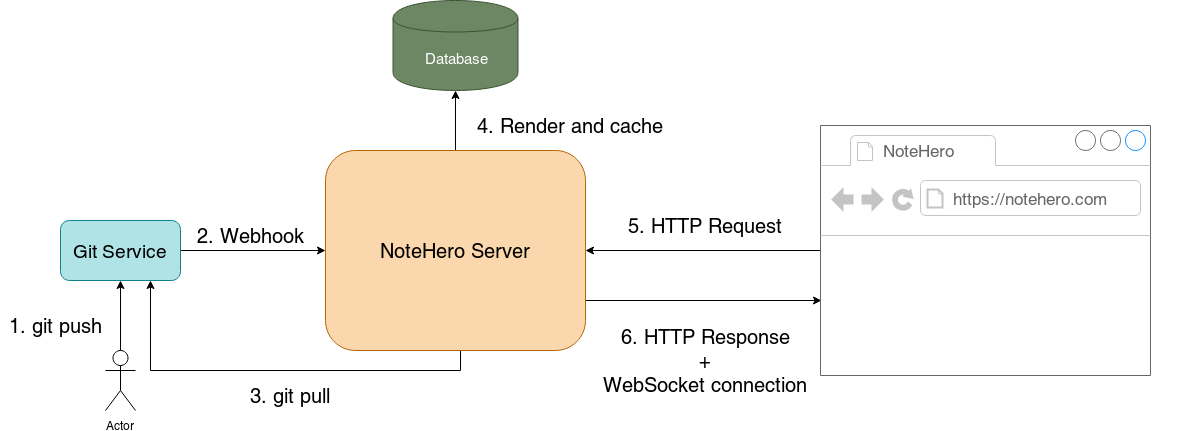

The diagram above was exported from draw.io. Its source (the exported page's mxGraphModel, read from the mxfile embedded in the PNG):
<mxGraphModel dx="1808" dy="689" grid="1" gridSize="10" guides="1" tooltips="1" connect="1" arrows="1" fold="1" page="0" pageScale="1" pageWidth="850" pageHeight="1100" math="0" shadow="0">
  <root>
    <mxCell id="0" />
    <mxCell id="1" parent="0" />
    <mxCell id="jCSefjc7-iE3lnDXl57l-5" style="edgeStyle=orthogonalEdgeStyle;rounded=0;orthogonalLoop=1;jettySize=auto;html=1;entryX=0;entryY=0.5;entryDx=0;entryDy=0;" edge="1" parent="1" source="jCSefjc7-iE3lnDXl57l-3" target="jCSefjc7-iE3lnDXl57l-4">
      <mxGeometry relative="1" as="geometry">
        <Array as="points">
          <mxPoint x="150" y="260" />
        </Array>
      </mxGeometry>
    </mxCell>
    <mxCell id="jCSefjc7-iE3lnDXl57l-3" value="&lt;font style=&quot;font-size: 19px&quot;&gt;Git Service&lt;br&gt;&lt;/font&gt;" style="rounded=1;whiteSpace=wrap;html=1;fillColor=#b0e3e6;strokeColor=#0e8088;" vertex="1" parent="1">
      <mxGeometry x="30" y="230" width="120" height="60" as="geometry" />
    </mxCell>
    <mxCell id="jCSefjc7-iE3lnDXl57l-27" style="edgeStyle=orthogonalEdgeStyle;rounded=0;orthogonalLoop=1;jettySize=auto;html=1;fontSize=20;" edge="1" parent="1" source="jCSefjc7-iE3lnDXl57l-4" target="jCSefjc7-iE3lnDXl57l-17">
      <mxGeometry relative="1" as="geometry" />
    </mxCell>
    <mxCell id="jCSefjc7-iE3lnDXl57l-29" style="edgeStyle=orthogonalEdgeStyle;rounded=0;orthogonalLoop=1;jettySize=auto;html=1;exitX=1;exitY=0.75;exitDx=0;exitDy=0;fontSize=20;entryX=0.003;entryY=0.7;entryDx=0;entryDy=0;entryPerimeter=0;" edge="1" parent="1" source="jCSefjc7-iE3lnDXl57l-4" target="jCSefjc7-iE3lnDXl57l-20">
      <mxGeometry relative="1" as="geometry">
        <mxPoint x="720" y="330" as="targetPoint" />
      </mxGeometry>
    </mxCell>
    <mxCell id="jCSefjc7-iE3lnDXl57l-33" style="edgeStyle=orthogonalEdgeStyle;rounded=0;orthogonalLoop=1;jettySize=auto;html=1;entryX=0.75;entryY=1;entryDx=0;entryDy=0;fontSize=20;" edge="1" parent="1" source="jCSefjc7-iE3lnDXl57l-4" target="jCSefjc7-iE3lnDXl57l-3">
      <mxGeometry relative="1" as="geometry">
        <Array as="points">
          <mxPoint x="430" y="380" />
          <mxPoint x="120" y="380" />
        </Array>
      </mxGeometry>
    </mxCell>
    <mxCell id="jCSefjc7-iE3lnDXl57l-4" value="&lt;div&gt;&lt;font style=&quot;font-size: 20px&quot;&gt;NoteHero Server&lt;br&gt;&lt;/font&gt;&lt;/div&gt;" style="rounded=1;whiteSpace=wrap;html=1;fillColor=#fad7ac;strokeColor=#b46504;" vertex="1" parent="1">
      <mxGeometry x="295" y="160" width="260" height="200" as="geometry" />
    </mxCell>
    <mxCell id="jCSefjc7-iE3lnDXl57l-6" value="&lt;font style=&quot;font-size: 20px;&quot;&gt;2. Webhook&lt;/font&gt;" style="text;html=1;align=center;verticalAlign=middle;resizable=0;points=[];;autosize=1;fontSize=20;" vertex="1" parent="1">
      <mxGeometry x="160" y="230" width="120" height="30" as="geometry" />
    </mxCell>
    <mxCell id="jCSefjc7-iE3lnDXl57l-8" style="edgeStyle=orthogonalEdgeStyle;rounded=0;orthogonalLoop=1;jettySize=auto;html=1;entryX=0.5;entryY=1;entryDx=0;entryDy=0;" edge="1" parent="1" source="jCSefjc7-iE3lnDXl57l-7" target="jCSefjc7-iE3lnDXl57l-3">
      <mxGeometry relative="1" as="geometry" />
    </mxCell>
    <mxCell id="jCSefjc7-iE3lnDXl57l-7" value="Actor" style="shape=umlActor;verticalLabelPosition=bottom;labelBackgroundColor=#ffffff;verticalAlign=top;html=1;outlineConnect=0;" vertex="1" parent="1">
      <mxGeometry x="75" y="360" width="30" height="60" as="geometry" />
    </mxCell>
    <mxCell id="jCSefjc7-iE3lnDXl57l-9" value="&lt;font style=&quot;font-size: 20px;&quot;&gt;1. git push&lt;/font&gt;" style="text;html=1;align=center;verticalAlign=middle;resizable=0;points=[];;autosize=1;fontSize=20;" vertex="1" parent="1">
      <mxGeometry x="-30" y="320" width="110" height="30" as="geometry" />
    </mxCell>
    <mxCell id="jCSefjc7-iE3lnDXl57l-15" value="&lt;font style=&quot;font-size: 20px;&quot;&gt;3. git pull&lt;/font&gt;" style="text;html=1;align=center;verticalAlign=middle;resizable=0;points=[];;autosize=1;fontSize=20;" vertex="1" parent="1">
      <mxGeometry x="210" y="390" width="100" height="30" as="geometry" />
    </mxCell>
    <mxCell id="jCSefjc7-iE3lnDXl57l-17" value="&lt;font style=&quot;font-size: 15px&quot;&gt;Database&lt;/font&gt;" style="shape=cylinder;whiteSpace=wrap;html=1;boundedLbl=1;backgroundOutline=1;fillColor=#6d8764;strokeColor=#3A5431;fontColor=#ffffff;" vertex="1" parent="1">
      <mxGeometry x="362.5" y="10" width="125" height="90" as="geometry" />
    </mxCell>
    <mxCell id="jCSefjc7-iE3lnDXl57l-19" value="4. Render and cache" style="text;html=1;align=center;verticalAlign=middle;resizable=0;points=[];;autosize=1;fontSize=20;" vertex="1" parent="1">
      <mxGeometry x="440" y="120" width="200" height="30" as="geometry" />
    </mxCell>
    <mxCell id="jCSefjc7-iE3lnDXl57l-28" style="edgeStyle=orthogonalEdgeStyle;rounded=0;orthogonalLoop=1;jettySize=auto;html=1;entryX=1;entryY=0.5;entryDx=0;entryDy=0;fontSize=20;" edge="1" parent="1" source="jCSefjc7-iE3lnDXl57l-20" target="jCSefjc7-iE3lnDXl57l-4">
      <mxGeometry relative="1" as="geometry" />
    </mxCell>
    <mxCell id="jCSefjc7-iE3lnDXl57l-20" value="" style="strokeWidth=1;shadow=0;dashed=0;align=center;html=1;shape=mxgraph.mockup.containers.browserWindow;rSize=0;strokeColor=#666666;strokeColor2=#008cff;strokeColor3=#c4c4c4;mainText=,;recursiveResize=0;" vertex="1" parent="1">
      <mxGeometry x="790" y="135" width="330" height="250" as="geometry" />
    </mxCell>
    <mxCell id="jCSefjc7-iE3lnDXl57l-21" value="NoteHero" style="strokeWidth=1;shadow=0;dashed=0;align=center;html=1;shape=mxgraph.mockup.containers.anchor;fontSize=17;fontColor=#666666;align=left;" vertex="1" parent="jCSefjc7-iE3lnDXl57l-20">
      <mxGeometry x="60" y="12" width="110" height="26" as="geometry" />
    </mxCell>
    <mxCell id="jCSefjc7-iE3lnDXl57l-22" value="https://notehero.com" style="strokeWidth=1;shadow=0;dashed=0;align=center;html=1;shape=mxgraph.mockup.containers.anchor;rSize=0;fontSize=17;fontColor=#666666;align=left;" vertex="1" parent="jCSefjc7-iE3lnDXl57l-20">
      <mxGeometry x="130" y="60" width="250" height="26" as="geometry" />
    </mxCell>
    <mxCell id="jCSefjc7-iE3lnDXl57l-24" value="5. HTTP Request" style="text;html=1;align=center;verticalAlign=middle;resizable=0;points=[];;autosize=1;fontSize=20;" vertex="1" parent="1">
      <mxGeometry x="590" y="220" width="170" height="30" as="geometry" />
    </mxCell>
    <mxCell id="jCSefjc7-iE3lnDXl57l-30" value="&lt;div&gt;6. HTTP Response&lt;/div&gt;&lt;div&gt;+&lt;/div&gt;&lt;div&gt;WebSocket connection&lt;br&gt;&lt;/div&gt;" style="text;html=1;align=center;verticalAlign=middle;resizable=0;points=[];;autosize=1;fontSize=20;" vertex="1" parent="1">
      <mxGeometry x="565" y="330" width="220" height="80" as="geometry" />
    </mxCell>
  </root>
</mxGraphModel>